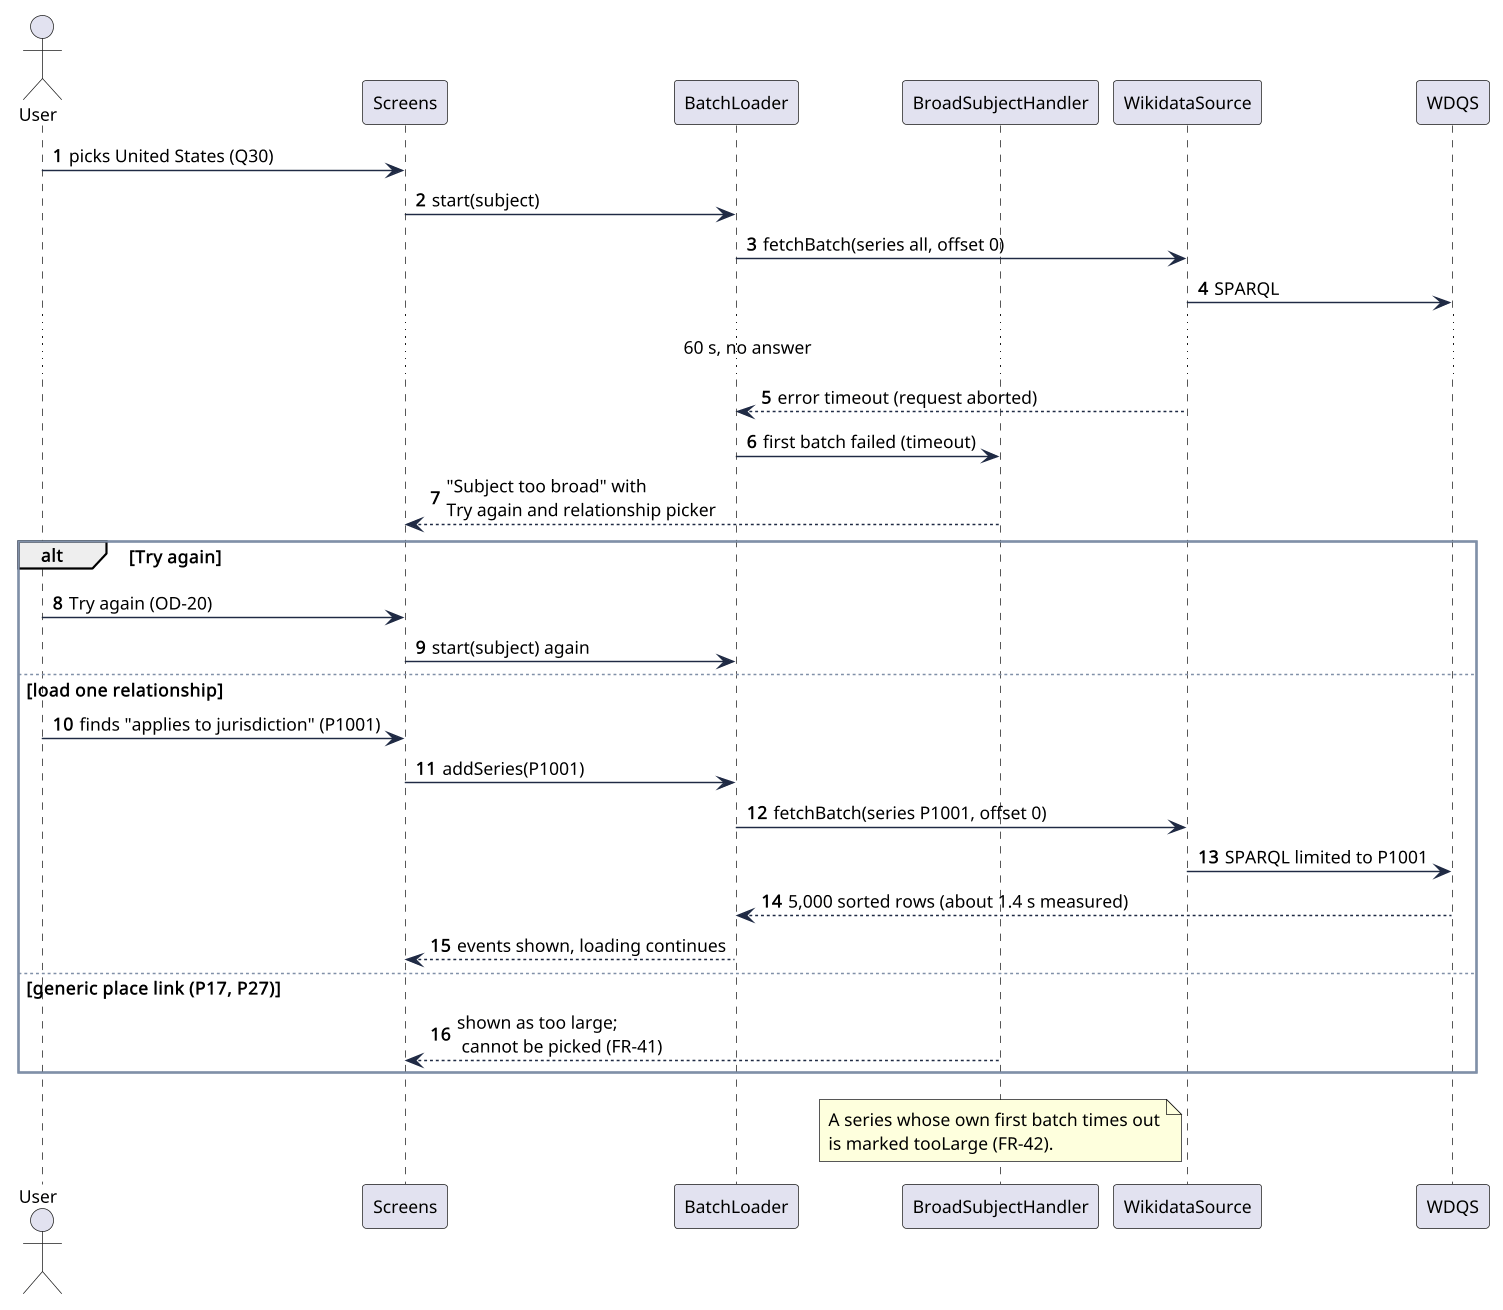

The diagram above was rendered by PlantUML. Its source (embedded in the PNG):
@startuml
skinparam shadowing false
skinparam defaultFontName Arial
skinparam defaultFontSize 12
skinparam dpi 140
skinparam ArrowColor #1F2A44
skinparam componentBorderColor #1F2A44
skinparam rectangleBorderColor #1F2A44
skinparam packageBorderColor #8090A8
autonumber
actor User
participant Screens
participant BatchLoader
participant BroadSubjectHandler
participant WikidataSource
participant "WDQS" as WD
User -> Screens : picks United States (Q30)
Screens -> BatchLoader : start(subject)
BatchLoader -> WikidataSource : fetchBatch(series all, offset 0)
WikidataSource -> WD : SPARQL
... 60 s, no answer ...
WikidataSource --> BatchLoader : error timeout (request aborted)
BatchLoader -> BroadSubjectHandler : first batch failed (timeout)
BroadSubjectHandler --> Screens : "Subject too broad" with\nTry again and relationship picker
alt Try again
  User -> Screens : Try again (OD-20)
  Screens -> BatchLoader : start(subject) again
else load one relationship
  User -> Screens : finds "applies to jurisdiction" (P1001)
  Screens -> BatchLoader : addSeries(P1001)
  BatchLoader -> WikidataSource : fetchBatch(series P1001, offset 0)
  WikidataSource -> WD : SPARQL limited to P1001
  WD --> BatchLoader : 5,000 sorted rows (about 1.4 s measured)
  BatchLoader --> Screens : events shown, loading continues
else generic place link (P17, P27)
  BroadSubjectHandler --> Screens : shown as too large;\n cannot be picked (FR-41)
end
note over BroadSubjectHandler
  A series whose own first batch times out
  is marked tooLarge (FR-42).
end note
@enduml